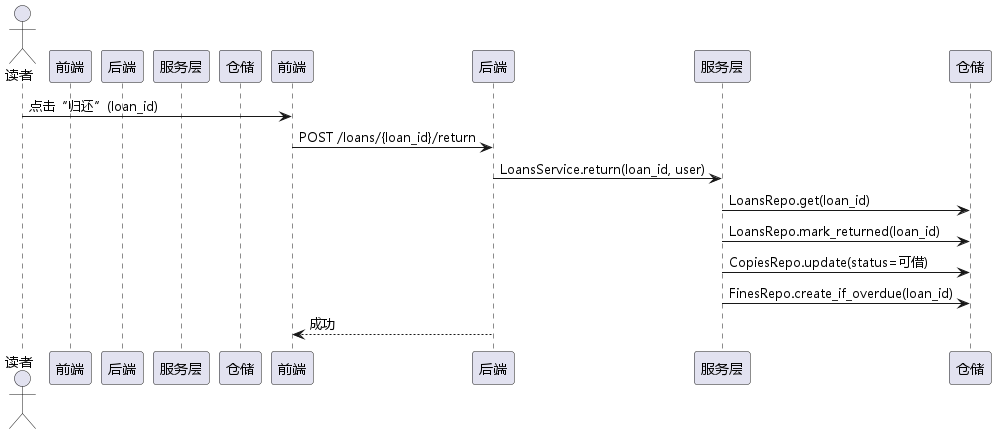

The diagram above was rendered by PlantUML. Its source (embedded in the PNG):
@startuml
!include _skin.iuml
actor 读者
participant 前端 as Frontend
participant 后端 as Backend
participant 服务层 as Services
participant 仓储 as Repositories
读者 -> 前端: 点击“归还”(loan_id)
前端 -> 后端: POST /loans/{loan_id}/return
后端 -> 服务层: LoansService.return(loan_id, user)
服务层 -> 仓储: LoansRepo.get(loan_id)
服务层 -> 仓储: LoansRepo.mark_returned(loan_id)
服务层 -> 仓储: CopiesRepo.update(status=可借)
服务层 -> 仓储: FinesRepo.create_if_overdue(loan_id)
后端 --> 前端: 成功
@enduml